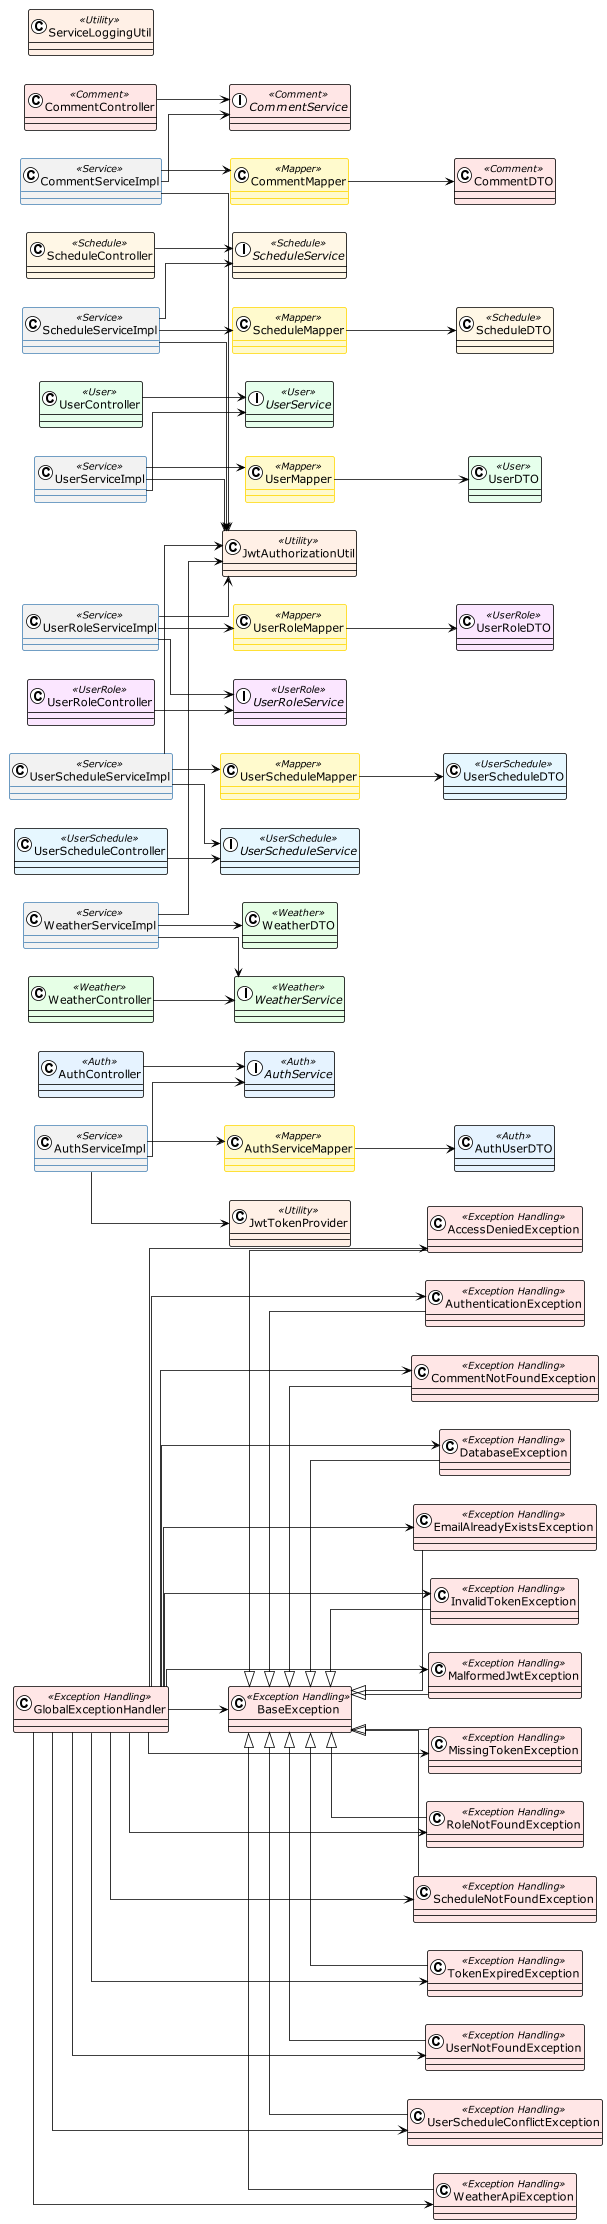

The diagram above was rendered by PlantUML. Its source (embedded in the PNG):
@startuml

!theme plain
left to right direction
skinparam linetype ortho

skinparam class {
    BackgroundColor<<Exception Handling>> #FFE6E6
    BackgroundColor<<Auth>> #E6F3FF
    BackgroundColor<<Comment>> #FFE6E6
    BackgroundColor<<Schedule>> #FFF7E6
    BackgroundColor<<User>> #E6FFEC
    BackgroundColor<<UserRole>> #FBE6FF
    BackgroundColor<<UserSchedule>> #E6F7FF
    BackgroundColor<<Weather>> #E6FFE6
    BackgroundColor<<Service>> #F2F2F2
    BackgroundColor<<Mapper>> #FFFACD
    BorderColor<<Service>> #4682B4
    BorderColor<<Mapper>> #FFD700
}

class AccessDeniedException <<Exception Handling>> #FFE6E6
class AuthenticationException <<Exception Handling>> #FFE6E6
class BaseException <<Exception Handling>> #FFE6E6
class CommentNotFoundException <<Exception Handling>> #FFE6E6
class DatabaseException <<Exception Handling>> #FFE6E6
class EmailAlreadyExistsException <<Exception Handling>> #FFE6E6
class InvalidTokenException <<Exception Handling>> #FFE6E6
class MalformedJwtException <<Exception Handling>> #FFE6E6
class MissingTokenException <<Exception Handling>> #FFE6E6
class RoleNotFoundException <<Exception Handling>> #FFE6E6
class ScheduleNotFoundException <<Exception Handling>> #FFE6E6
class TokenExpiredException <<Exception Handling>> #FFE6E6
class UserNotFoundException <<Exception Handling>> #FFE6E6
class UserScheduleConflictException <<Exception Handling>> #FFE6E6
class WeatherApiException <<Exception Handling>> #FFE6E6
class GlobalExceptionHandler <<Exception Handling>> #FFE6E6

class AuthController <<Auth>> #E6F3FF
interface AuthService <<Auth>> #E6F3FF
class AuthServiceImpl <<Service>> #F2F2F2
class AuthServiceMapper <<Mapper>> #FFFACD
class AuthUserDTO <<Auth>> #E6F3FF

class CommentController <<Comment>> #FFE6E6
interface CommentService <<Comment>> #FFE6E6
class CommentServiceImpl <<Service>> #F2F2F2
class CommentMapper <<Mapper>> #FFFACD
class CommentDTO <<Comment>> #FFE6E6

class ScheduleController <<Schedule>> #FFF7E6
interface ScheduleService <<Schedule>> #FFF7E6
class ScheduleServiceImpl <<Service>> #F2F2F2
class ScheduleMapper <<Mapper>> #FFFACD
class ScheduleDTO <<Schedule>> #FFF7E6

class UserController <<User>> #E6FFEC
interface UserService <<User>> #E6FFEC
class UserServiceImpl <<Service>> #F2F2F2
class UserMapper <<Mapper>> #FFFACD
class UserDTO <<User>> #E6FFEC

class UserRoleController <<UserRole>> #FBE6FF
interface UserRoleService <<UserRole>> #FBE6FF
class UserRoleServiceImpl <<Service>> #F2F2F2
class UserRoleMapper <<Mapper>> #FFFACD
class UserRoleDTO <<UserRole>> #FBE6FF

class UserScheduleController <<UserSchedule>> #E6F7FF
interface UserScheduleService <<UserSchedule>> #E6F7FF
class UserScheduleServiceImpl <<Service>> #F2F2F2
class UserScheduleMapper <<Mapper>> #FFFACD
class UserScheduleDTO <<UserSchedule>> #E6F7FF

class WeatherController <<Weather>> #E6FFE6
interface WeatherService <<Weather>> #E6FFE6
class WeatherServiceImpl <<Service>> #F2F2F2
class WeatherDTO <<Weather>> #E6FFE6

class ServiceLoggingUtil <<Utility>> #FFF0E6
class JwtAuthorizationUtil <<Utility>> #FFF0E6
class JwtTokenProvider <<Utility>> #FFF0E6

BaseException <|-- AccessDeniedException
BaseException <|-- AuthenticationException
BaseException <|-- CommentNotFoundException
BaseException <|-- DatabaseException
BaseException <|-- EmailAlreadyExistsException
BaseException <|-- InvalidTokenException
BaseException <|-- MalformedJwtException
BaseException <|-- MissingTokenException
BaseException <|-- RoleNotFoundException
BaseException <|-- ScheduleNotFoundException
BaseException <|-- TokenExpiredException
BaseException <|-- UserNotFoundException
BaseException <|-- UserScheduleConflictException
BaseException <|-- WeatherApiException

GlobalExceptionHandler --> AccessDeniedException 
GlobalExceptionHandler --> AuthenticationException 
GlobalExceptionHandler --> BaseException 
GlobalExceptionHandler --> CommentNotFoundException 
GlobalExceptionHandler --> DatabaseException 
GlobalExceptionHandler --> EmailAlreadyExistsException 
GlobalExceptionHandler --> InvalidTokenException 
GlobalExceptionHandler --> MalformedJwtException
GlobalExceptionHandler --> MissingTokenException 
GlobalExceptionHandler --> RoleNotFoundException 
GlobalExceptionHandler --> ScheduleNotFoundException
GlobalExceptionHandler --> TokenExpiredException
GlobalExceptionHandler --> UserNotFoundException
GlobalExceptionHandler --> UserScheduleConflictException 
GlobalExceptionHandler --> WeatherApiException 

AuthController --> AuthService 
AuthServiceImpl --> AuthService 
AuthServiceImpl --> AuthServiceMapper 
AuthServiceMapper --> AuthUserDTO 

CommentController --> CommentService
CommentServiceImpl --> CommentService 
CommentServiceImpl --> CommentMapper 
CommentMapper --> CommentDTO 

ScheduleController --> ScheduleService
ScheduleServiceImpl --> ScheduleService 
ScheduleServiceImpl --> ScheduleMapper 
ScheduleMapper --> ScheduleDTO 

UserController --> UserService 
UserServiceImpl --> UserService 
UserServiceImpl --> UserMapper 
UserMapper --> UserDTO 

UserRoleController --> UserRoleService
UserRoleServiceImpl --> UserRoleService
UserRoleServiceImpl --> UserRoleMapper 
UserRoleMapper --> UserRoleDTO 

UserScheduleController --> UserScheduleService 
UserScheduleServiceImpl --> UserScheduleService
UserScheduleServiceImpl --> UserScheduleMapper
UserScheduleMapper --> UserScheduleDTO 

WeatherController --> WeatherService
WeatherServiceImpl --> WeatherService
WeatherServiceImpl --> WeatherDTO

AuthServiceImpl --> JwtTokenProvider
CommentServiceImpl --> JwtAuthorizationUtil 
ScheduleServiceImpl --> JwtAuthorizationUtil 
UserServiceImpl --> JwtAuthorizationUtil 
UserRoleServiceImpl --> JwtAuthorizationUtil 
UserScheduleServiceImpl --> JwtAuthorizationUtil 
WeatherServiceImpl --> JwtAuthorizationUtil 

@enduml